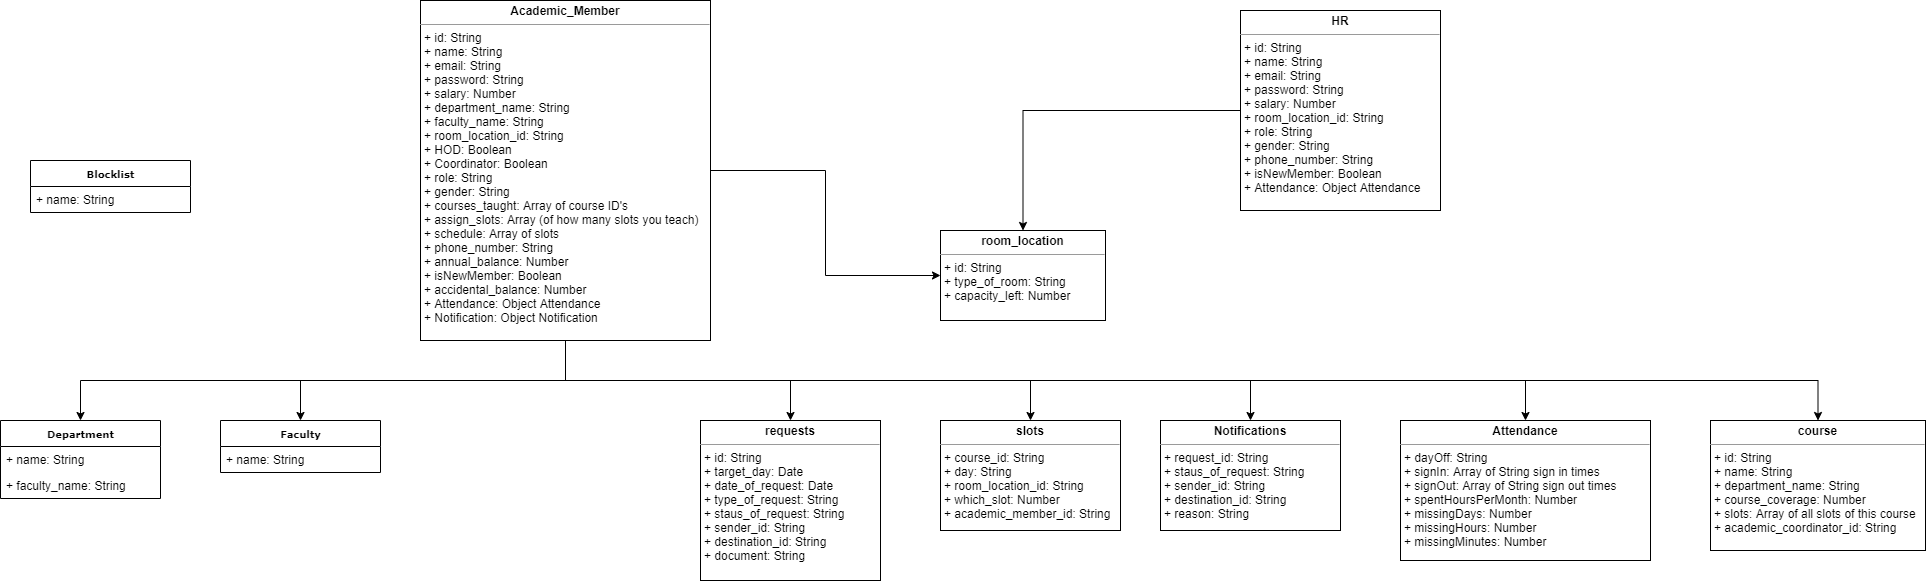

The diagram above was exported from draw.io. Its source (the exported page's mxGraphModel, read from the mxfile embedded in the PNG):
<mxGraphModel dx="1038" dy="548" grid="1" gridSize="10" guides="1" tooltips="1" connect="1" arrows="1" fold="1" page="1" pageScale="1" pageWidth="850" pageHeight="1100" background="#ffffff" math="0" shadow="0">
  <root>
    <mxCell id="0" />
    <mxCell id="1" parent="0" />
    <mxCell id="17acba5748e5396b-20" value="&lt;b&gt;Department&lt;/b&gt;" style="swimlane;html=1;fontStyle=0;childLayout=stackLayout;horizontal=1;startSize=26;fillColor=none;horizontalStack=0;resizeParent=1;resizeLast=0;collapsible=1;marginBottom=0;swimlaneFillColor=#ffffff;rounded=0;shadow=0;comic=0;labelBackgroundColor=none;strokeWidth=1;fontFamily=Verdana;fontSize=10;align=center;" parent="1" vertex="1">
      <mxGeometry x="280" y="440" width="160" height="78" as="geometry">
        <mxRectangle x="345" y="80" width="100" height="26" as="alternateBounds" />
      </mxGeometry>
    </mxCell>
    <mxCell id="17acba5748e5396b-21" value="+ name: String" style="text;html=1;strokeColor=none;fillColor=none;align=left;verticalAlign=top;spacingLeft=4;spacingRight=4;whiteSpace=wrap;overflow=hidden;rotatable=0;points=[[0,0.5],[1,0.5]];portConstraint=eastwest;" parent="17acba5748e5396b-20" vertex="1">
      <mxGeometry y="26" width="160" height="26" as="geometry" />
    </mxCell>
    <mxCell id="17acba5748e5396b-24" value="+ faculty_name: String" style="text;html=1;strokeColor=none;fillColor=none;align=left;verticalAlign=top;spacingLeft=4;spacingRight=4;whiteSpace=wrap;overflow=hidden;rotatable=0;points=[[0,0.5],[1,0.5]];portConstraint=eastwest;" parent="17acba5748e5396b-20" vertex="1">
      <mxGeometry y="52" width="160" height="26" as="geometry" />
    </mxCell>
    <mxCell id="Pz1h1m0a1_KexYMDbDee-10" style="edgeStyle=orthogonalEdgeStyle;rounded=0;orthogonalLoop=1;jettySize=auto;html=1;exitX=0.5;exitY=1;exitDx=0;exitDy=0;entryX=0.5;entryY=0;entryDx=0;entryDy=0;" parent="1" source="5d2195bd80daf111-18" target="17acba5748e5396b-20" edge="1">
      <mxGeometry relative="1" as="geometry">
        <Array as="points">
          <mxPoint x="845" y="400" />
          <mxPoint x="360" y="400" />
        </Array>
      </mxGeometry>
    </mxCell>
    <mxCell id="Pz1h1m0a1_KexYMDbDee-11" style="edgeStyle=orthogonalEdgeStyle;rounded=0;orthogonalLoop=1;jettySize=auto;html=1;exitX=0.5;exitY=1;exitDx=0;exitDy=0;" parent="1" source="5d2195bd80daf111-18" target="YFOoB7cGF3yjFtRshf5v-3" edge="1">
      <mxGeometry relative="1" as="geometry" />
    </mxCell>
    <mxCell id="Pz1h1m0a1_KexYMDbDee-12" style="edgeStyle=orthogonalEdgeStyle;rounded=0;orthogonalLoop=1;jettySize=auto;html=1;exitX=0.5;exitY=1;exitDx=0;exitDy=0;entryX=0.5;entryY=0;entryDx=0;entryDy=0;" parent="1" source="5d2195bd80daf111-18" target="YFOoB7cGF3yjFtRshf5v-7" edge="1">
      <mxGeometry relative="1" as="geometry" />
    </mxCell>
    <mxCell id="Pz1h1m0a1_KexYMDbDee-13" style="edgeStyle=orthogonalEdgeStyle;rounded=0;orthogonalLoop=1;jettySize=auto;html=1;exitX=0.5;exitY=1;exitDx=0;exitDy=0;entryX=0.5;entryY=0;entryDx=0;entryDy=0;" parent="1" source="5d2195bd80daf111-18" target="YFOoB7cGF3yjFtRshf5v-9" edge="1">
      <mxGeometry relative="1" as="geometry" />
    </mxCell>
    <mxCell id="Pz1h1m0a1_KexYMDbDee-14" style="edgeStyle=orthogonalEdgeStyle;rounded=0;orthogonalLoop=1;jettySize=auto;html=1;exitX=0.5;exitY=1;exitDx=0;exitDy=0;entryX=0.5;entryY=0;entryDx=0;entryDy=0;" parent="1" source="5d2195bd80daf111-18" target="Pz1h1m0a1_KexYMDbDee-1" edge="1">
      <mxGeometry relative="1" as="geometry" />
    </mxCell>
    <mxCell id="Pz1h1m0a1_KexYMDbDee-15" style="edgeStyle=orthogonalEdgeStyle;rounded=0;orthogonalLoop=1;jettySize=auto;html=1;exitX=0.5;exitY=1;exitDx=0;exitDy=0;entryX=0.5;entryY=0;entryDx=0;entryDy=0;" parent="1" source="5d2195bd80daf111-18" target="YFOoB7cGF3yjFtRshf5v-1" edge="1">
      <mxGeometry relative="1" as="geometry" />
    </mxCell>
    <mxCell id="Pz1h1m0a1_KexYMDbDee-16" style="edgeStyle=orthogonalEdgeStyle;rounded=0;orthogonalLoop=1;jettySize=auto;html=1;exitX=0.5;exitY=1;exitDx=0;exitDy=0;entryX=0.5;entryY=0;entryDx=0;entryDy=0;" parent="1" source="5d2195bd80daf111-18" target="YFOoB7cGF3yjFtRshf5v-2" edge="1">
      <mxGeometry relative="1" as="geometry" />
    </mxCell>
    <mxCell id="Pz1h1m0a1_KexYMDbDee-19" style="edgeStyle=orthogonalEdgeStyle;rounded=0;orthogonalLoop=1;jettySize=auto;html=1;exitX=1;exitY=0.5;exitDx=0;exitDy=0;entryX=0;entryY=0.5;entryDx=0;entryDy=0;" parent="1" source="5d2195bd80daf111-18" target="YFOoB7cGF3yjFtRshf5v-8" edge="1">
      <mxGeometry relative="1" as="geometry" />
    </mxCell>
    <mxCell id="5d2195bd80daf111-18" value="&lt;p style=&quot;margin: 0px ; margin-top: 4px ; text-align: center&quot;&gt;&lt;b&gt;Academic_Member&lt;/b&gt;&lt;/p&gt;&lt;hr size=&quot;1&quot;&gt;&lt;p style=&quot;margin: 0px ; margin-left: 4px&quot;&gt;+ id: String&lt;br&gt;+ name: String&lt;/p&gt;&lt;p style=&quot;margin: 0px ; margin-left: 4px&quot;&gt;+ email: String&lt;br&gt;+ password: String&lt;/p&gt;&lt;p style=&quot;margin: 0px 0px 0px 4px&quot;&gt;+ salary: Number&lt;br&gt;+ department_name: String&lt;/p&gt;&lt;p style=&quot;margin: 0px 0px 0px 4px&quot;&gt;+ faculty_name: String&lt;br&gt;+ room_location_id: String&lt;/p&gt;&lt;p style=&quot;margin: 0px 0px 0px 4px&quot;&gt;+ HOD: Boolean&lt;br&gt;+ Coordinator: Boolean&lt;/p&gt;&lt;p style=&quot;margin: 0px 0px 0px 4px&quot;&gt;+ role: String&lt;/p&gt;&lt;p style=&quot;margin: 0px 0px 0px 4px&quot;&gt;+ gender: String&lt;/p&gt;&lt;p style=&quot;margin: 0px 0px 0px 4px&quot;&gt;+ courses_taught: Array of course ID's&lt;/p&gt;&lt;p style=&quot;margin: 0px 0px 0px 4px&quot;&gt;+ assign_slots: Array (of how many slots you teach)&lt;/p&gt;&lt;p style=&quot;margin: 0px 0px 0px 4px&quot;&gt;+ schedule: Array of slots&lt;br&gt;&lt;/p&gt;&lt;p style=&quot;margin: 0px 0px 0px 4px&quot;&gt;+ phone_number: String&lt;/p&gt;&lt;p style=&quot;margin: 0px 0px 0px 4px&quot;&gt;+ annual_balance: Number&lt;/p&gt;&lt;p style=&quot;margin: 0px 0px 0px 4px&quot;&gt;+ isNewMember: Boolean&lt;br&gt;&lt;/p&gt;&lt;p style=&quot;margin: 0px 0px 0px 4px&quot;&gt;+ accidental_balance: Number&lt;/p&gt;&lt;p style=&quot;margin: 0px 0px 0px 4px&quot;&gt;+ Attendance: Object Attendance&lt;/p&gt;&lt;p style=&quot;margin: 0px 0px 0px 4px&quot;&gt;+ Notification: Object Notification&lt;/p&gt;&lt;p style=&quot;margin: 0px 0px 0px 4px&quot;&gt;&lt;br&gt;&lt;/p&gt;&lt;p style=&quot;margin: 0px 0px 0px 4px&quot;&gt;&lt;br&gt;&lt;/p&gt;&lt;p style=&quot;margin: 0px ; margin-left: 4px&quot;&gt;&lt;br&gt;&lt;/p&gt;&lt;p style=&quot;margin: 0px ; margin-left: 4px&quot;&gt;&lt;br&gt;&lt;/p&gt;" style="verticalAlign=top;align=left;overflow=fill;fontSize=12;fontFamily=Helvetica;html=1;rounded=0;shadow=0;comic=0;labelBackgroundColor=none;strokeWidth=1" parent="1" vertex="1">
      <mxGeometry x="700" y="20" width="290" height="340" as="geometry" />
    </mxCell>
    <mxCell id="YFOoB7cGF3yjFtRshf5v-1" value="&lt;p style=&quot;margin: 0px ; margin-top: 4px ; text-align: center&quot;&gt;&lt;b&gt;Attendance&lt;/b&gt;&lt;/p&gt;&lt;hr size=&quot;1&quot;&gt;&lt;p style=&quot;margin: 0px ; margin-left: 4px&quot;&gt;+ dayOff: String&lt;br&gt;+ signIn: Array of String sign in times&lt;/p&gt;&lt;p style=&quot;margin: 0px ; margin-left: 4px&quot;&gt;+ signOut: Array of String sign out times&lt;br&gt;+ spentHoursPerMonth: Number&lt;/p&gt;&lt;p style=&quot;margin: 0px 0px 0px 4px&quot;&gt;+ missingDays: Number&lt;br&gt;+ missingHours: Number&lt;/p&gt;&lt;p style=&quot;margin: 0px 0px 0px 4px&quot;&gt;+ missingMinutes: Number&lt;br&gt;&lt;br&gt;&lt;/p&gt;&lt;p style=&quot;margin: 0px 0px 0px 4px&quot;&gt;&lt;br&gt;&lt;/p&gt;&lt;p style=&quot;margin: 0px 0px 0px 4px&quot;&gt;&lt;br&gt;&lt;/p&gt;&lt;p style=&quot;margin: 0px 0px 0px 4px&quot;&gt;&lt;br&gt;&lt;/p&gt;&lt;p style=&quot;margin: 0px ; margin-left: 4px&quot;&gt;&lt;br&gt;&lt;/p&gt;&lt;p style=&quot;margin: 0px ; margin-left: 4px&quot;&gt;&lt;br&gt;&lt;/p&gt;" style="verticalAlign=top;align=left;overflow=fill;fontSize=12;fontFamily=Helvetica;html=1;rounded=0;shadow=0;comic=0;labelBackgroundColor=none;strokeWidth=1" parent="1" vertex="1">
      <mxGeometry x="1680" y="440" width="250" height="140" as="geometry" />
    </mxCell>
    <mxCell id="YFOoB7cGF3yjFtRshf5v-2" value="&lt;p style=&quot;margin: 0px ; margin-top: 4px ; text-align: center&quot;&gt;&lt;b&gt;course&lt;/b&gt;&lt;/p&gt;&lt;hr size=&quot;1&quot;&gt;&lt;p style=&quot;margin: 0px ; margin-left: 4px&quot;&gt;+ id: String&lt;br&gt;+ name: String&lt;/p&gt;&lt;p style=&quot;margin: 0px 0px 0px 4px&quot;&gt;+ department_name: String&lt;/p&gt;&lt;p style=&quot;margin: 0px 0px 0px 4px&quot;&gt;+ course_coverage: Number&lt;br&gt;&lt;/p&gt;&lt;p style=&quot;margin: 0px 0px 0px 4px&quot;&gt;&lt;span&gt;+ slots: Array of all slots of this course&lt;/span&gt;&lt;/p&gt;&lt;p style=&quot;margin: 0px 0px 0px 4px&quot;&gt;+ academic_coordinator_id: String&lt;/p&gt;&lt;p style=&quot;margin: 0px 0px 0px 4px&quot;&gt;&lt;br&gt;&lt;/p&gt;&lt;p style=&quot;margin: 0px 0px 0px 4px&quot;&gt;&lt;br&gt;&lt;/p&gt;&lt;p style=&quot;margin: 0px 0px 0px 4px&quot;&gt;&lt;br&gt;&lt;/p&gt;&lt;p style=&quot;margin: 0px ; margin-left: 4px&quot;&gt;&lt;br&gt;&lt;/p&gt;&lt;p style=&quot;margin: 0px ; margin-left: 4px&quot;&gt;&lt;br&gt;&lt;/p&gt;" style="verticalAlign=top;align=left;overflow=fill;fontSize=12;fontFamily=Helvetica;html=1;rounded=0;shadow=0;comic=0;labelBackgroundColor=none;strokeWidth=1" parent="1" vertex="1">
      <mxGeometry x="1990" y="440" width="215" height="130" as="geometry" />
    </mxCell>
    <mxCell id="YFOoB7cGF3yjFtRshf5v-3" value="&lt;b&gt;Faculty&lt;/b&gt;" style="swimlane;html=1;fontStyle=0;childLayout=stackLayout;horizontal=1;startSize=26;horizontalStack=0;resizeParent=1;resizeLast=0;collapsible=1;marginBottom=0;swimlaneFillColor=#ffffff;rounded=0;shadow=0;comic=0;labelBackgroundColor=none;strokeWidth=1;fontFamily=Verdana;fontSize=10;align=center;fillColor=none;" parent="1" vertex="1">
      <mxGeometry x="500" y="440" width="160" height="52" as="geometry">
        <mxRectangle x="345" y="170" width="70" height="26" as="alternateBounds" />
      </mxGeometry>
    </mxCell>
    <mxCell id="YFOoB7cGF3yjFtRshf5v-4" value="+ name: String" style="text;html=1;strokeColor=none;fillColor=none;align=left;verticalAlign=top;spacingLeft=4;spacingRight=4;whiteSpace=wrap;overflow=hidden;rotatable=0;points=[[0,0.5],[1,0.5]];portConstraint=eastwest;" parent="YFOoB7cGF3yjFtRshf5v-3" vertex="1">
      <mxGeometry y="26" width="160" height="26" as="geometry" />
    </mxCell>
    <mxCell id="Pz1h1m0a1_KexYMDbDee-20" style="edgeStyle=orthogonalEdgeStyle;rounded=0;orthogonalLoop=1;jettySize=auto;html=1;exitX=0;exitY=0.5;exitDx=0;exitDy=0;entryX=0.5;entryY=0;entryDx=0;entryDy=0;" parent="1" source="YFOoB7cGF3yjFtRshf5v-6" target="YFOoB7cGF3yjFtRshf5v-8" edge="1">
      <mxGeometry relative="1" as="geometry" />
    </mxCell>
    <mxCell id="YFOoB7cGF3yjFtRshf5v-6" value="&lt;p style=&quot;margin: 0px ; margin-top: 4px ; text-align: center&quot;&gt;&lt;b&gt;HR&lt;/b&gt;&lt;/p&gt;&lt;hr size=&quot;1&quot;&gt;&lt;p style=&quot;margin: 0px ; margin-left: 4px&quot;&gt;+ id: String&lt;br&gt;+ name: String&lt;/p&gt;&lt;p style=&quot;margin: 0px ; margin-left: 4px&quot;&gt;+ email: String&lt;br&gt;+ password: String&lt;/p&gt;&lt;p style=&quot;margin: 0px 0px 0px 4px&quot;&gt;+ salary: Number&lt;br&gt;&lt;/p&gt;&lt;p style=&quot;margin: 0px 0px 0px 4px&quot;&gt;+ room_location_id: String&lt;/p&gt;&lt;p style=&quot;margin: 0px 0px 0px 4px&quot;&gt;+ role: String&lt;/p&gt;&lt;p style=&quot;margin: 0px 0px 0px 4px&quot;&gt;+ gender: String&lt;/p&gt;&lt;p style=&quot;margin: 0px 0px 0px 4px&quot;&gt;+ phone_number: String&lt;/p&gt;&lt;p style=&quot;margin: 0px 0px 0px 4px&quot;&gt;+ isNewMember: Boolean&lt;br&gt;&lt;/p&gt;&lt;p style=&quot;margin: 0px 0px 0px 4px&quot;&gt;+ Attendance: Object Attendance&lt;br&gt;&lt;/p&gt;&lt;p style=&quot;margin: 0px 0px 0px 4px&quot;&gt;&lt;br&gt;&lt;/p&gt;&lt;p style=&quot;margin: 0px 0px 0px 4px&quot;&gt;&lt;br&gt;&lt;/p&gt;&lt;p style=&quot;margin: 0px 0px 0px 4px&quot;&gt;&lt;br&gt;&lt;/p&gt;&lt;p style=&quot;margin: 0px 0px 0px 4px&quot;&gt;&lt;br&gt;&lt;/p&gt;&lt;p style=&quot;margin: 0px ; margin-left: 4px&quot;&gt;&lt;br&gt;&lt;/p&gt;&lt;p style=&quot;margin: 0px ; margin-left: 4px&quot;&gt;&lt;br&gt;&lt;/p&gt;" style="verticalAlign=top;align=left;overflow=fill;fontSize=12;fontFamily=Helvetica;html=1;rounded=0;shadow=0;comic=0;labelBackgroundColor=none;strokeWidth=1;glass=0" parent="1" vertex="1">
      <mxGeometry x="1520" y="30" width="200" height="200" as="geometry">
        <mxRectangle x="340" y="270" width="180" height="240" as="alternateBounds" />
      </mxGeometry>
    </mxCell>
    <mxCell id="YFOoB7cGF3yjFtRshf5v-7" value="&lt;p style=&quot;margin: 0px ; margin-top: 4px ; text-align: center&quot;&gt;&lt;b&gt;requests&lt;/b&gt;&lt;/p&gt;&lt;hr size=&quot;1&quot;&gt;&lt;p style=&quot;margin: 0px ; margin-left: 4px&quot;&gt;+ id: String&lt;br&gt;+ target_day: Date&lt;/p&gt;&lt;p style=&quot;margin: 0px ; margin-left: 4px&quot;&gt;+ date_of_request: Date&lt;br&gt;+ type_of_request: String&lt;br&gt;&lt;/p&gt;&lt;p style=&quot;margin: 0px 0px 0px 4px&quot;&gt;+ staus_of_request: String&lt;br&gt;&lt;/p&gt;&lt;p style=&quot;margin: 0px 0px 0px 4px&quot;&gt;+ sender_id: String&lt;/p&gt;&lt;p style=&quot;margin: 0px 0px 0px 4px&quot;&gt;+ destination_id: String&lt;br&gt;&lt;/p&gt;&lt;p style=&quot;margin: 0px 0px 0px 4px&quot;&gt;+ document: String&lt;/p&gt;&lt;p style=&quot;margin: 0px 0px 0px 4px&quot;&gt;&lt;br&gt;&lt;/p&gt;&lt;p style=&quot;margin: 0px 0px 0px 4px&quot;&gt;&lt;br&gt;&lt;/p&gt;&lt;p style=&quot;margin: 0px 0px 0px 4px&quot;&gt;&lt;br&gt;&lt;/p&gt;&lt;p style=&quot;margin: 0px 0px 0px 4px&quot;&gt;&lt;br&gt;&lt;/p&gt;&lt;p style=&quot;margin: 0px ; margin-left: 4px&quot;&gt;&lt;br&gt;&lt;/p&gt;&lt;p style=&quot;margin: 0px ; margin-left: 4px&quot;&gt;&lt;br&gt;&lt;/p&gt;" style="verticalAlign=top;align=left;overflow=fill;fontSize=12;fontFamily=Helvetica;html=1;rounded=0;shadow=0;comic=0;labelBackgroundColor=none;strokeWidth=1" parent="1" vertex="1">
      <mxGeometry x="980" y="440" width="180" height="160" as="geometry" />
    </mxCell>
    <mxCell id="YFOoB7cGF3yjFtRshf5v-8" value="&lt;p style=&quot;margin: 0px ; margin-top: 4px ; text-align: center&quot;&gt;&lt;b&gt;room_location&lt;/b&gt;&lt;/p&gt;&lt;hr size=&quot;1&quot;&gt;&lt;p style=&quot;margin: 0px ; margin-left: 4px&quot;&gt;+ id: String&lt;br&gt;+ type_of_room: String&lt;/p&gt;&lt;p style=&quot;margin: 0px ; margin-left: 4px&quot;&gt;+ capacity_left: Number&lt;br&gt;&lt;/p&gt;&lt;p style=&quot;margin: 0px 0px 0px 4px&quot;&gt;&lt;br&gt;&lt;/p&gt;&lt;p style=&quot;margin: 0px 0px 0px 4px&quot;&gt;&lt;br&gt;&lt;/p&gt;&lt;p style=&quot;margin: 0px 0px 0px 4px&quot;&gt;&lt;br&gt;&lt;/p&gt;&lt;p style=&quot;margin: 0px ; margin-left: 4px&quot;&gt;&lt;br&gt;&lt;/p&gt;&lt;p style=&quot;margin: 0px ; margin-left: 4px&quot;&gt;&lt;br&gt;&lt;/p&gt;" style="verticalAlign=top;align=left;overflow=fill;fontSize=12;fontFamily=Helvetica;html=1;rounded=0;shadow=0;comic=0;labelBackgroundColor=none;strokeWidth=1" parent="1" vertex="1">
      <mxGeometry x="1220" y="250" width="165" height="90" as="geometry" />
    </mxCell>
    <mxCell id="YFOoB7cGF3yjFtRshf5v-9" value="&lt;p style=&quot;margin: 0px ; margin-top: 4px ; text-align: center&quot;&gt;&lt;b&gt;slots&lt;/b&gt;&lt;/p&gt;&lt;hr size=&quot;1&quot;&gt;&lt;p style=&quot;margin: 0px ; margin-left: 4px&quot;&gt;+ course_id: String&lt;br&gt;+ day: String&lt;/p&gt;&lt;p style=&quot;margin: 0px ; margin-left: 4px&quot;&gt;+ room_location_id: String&lt;br&gt;+ which_slot: Number&lt;br&gt;&lt;/p&gt;&lt;p style=&quot;margin: 0px 0px 0px 4px&quot;&gt;+ academic_member_id: String&lt;br&gt;&lt;/p&gt;&lt;p style=&quot;margin: 0px 0px 0px 4px&quot;&gt;&lt;br&gt;&lt;/p&gt;&lt;p style=&quot;margin: 0px 0px 0px 4px&quot;&gt;&lt;br&gt;&lt;/p&gt;&lt;p style=&quot;margin: 0px 0px 0px 4px&quot;&gt;&lt;br&gt;&lt;/p&gt;&lt;p style=&quot;margin: 0px 0px 0px 4px&quot;&gt;&lt;br&gt;&lt;/p&gt;&lt;p style=&quot;margin: 0px 0px 0px 4px&quot;&gt;&lt;br&gt;&lt;/p&gt;&lt;p style=&quot;margin: 0px ; margin-left: 4px&quot;&gt;&lt;br&gt;&lt;/p&gt;&lt;p style=&quot;margin: 0px ; margin-left: 4px&quot;&gt;&lt;br&gt;&lt;/p&gt;" style="verticalAlign=top;align=left;overflow=fill;fontSize=12;fontFamily=Helvetica;html=1;rounded=0;shadow=0;comic=0;labelBackgroundColor=none;strokeWidth=1" parent="1" vertex="1">
      <mxGeometry x="1220" y="440" width="180" height="110" as="geometry" />
    </mxCell>
    <mxCell id="Pz1h1m0a1_KexYMDbDee-1" value="&lt;p style=&quot;margin: 0px ; margin-top: 4px ; text-align: center&quot;&gt;&lt;b&gt;Notifications&lt;/b&gt;&lt;/p&gt;&lt;hr size=&quot;1&quot;&gt;&lt;p style=&quot;margin: 0px ; margin-left: 4px&quot;&gt;+ request_id: String&lt;br&gt;&lt;/p&gt;&lt;p style=&quot;margin: 0px 0px 0px 4px&quot;&gt;+ staus_of_request: String&lt;br&gt;&lt;/p&gt;&lt;p style=&quot;margin: 0px 0px 0px 4px&quot;&gt;+ sender_id: String&lt;/p&gt;&lt;p style=&quot;margin: 0px 0px 0px 4px&quot;&gt;+ destination_id: String&lt;br&gt;&lt;/p&gt;&lt;p style=&quot;margin: 0px 0px 0px 4px&quot;&gt;+ reason: String&lt;/p&gt;&lt;p style=&quot;margin: 0px 0px 0px 4px&quot;&gt;&lt;br&gt;&lt;/p&gt;&lt;p style=&quot;margin: 0px 0px 0px 4px&quot;&gt;&lt;br&gt;&lt;/p&gt;&lt;p style=&quot;margin: 0px 0px 0px 4px&quot;&gt;&lt;br&gt;&lt;/p&gt;&lt;p style=&quot;margin: 0px 0px 0px 4px&quot;&gt;&lt;br&gt;&lt;/p&gt;&lt;p style=&quot;margin: 0px ; margin-left: 4px&quot;&gt;&lt;br&gt;&lt;/p&gt;&lt;p style=&quot;margin: 0px ; margin-left: 4px&quot;&gt;&lt;br&gt;&lt;/p&gt;" style="verticalAlign=top;align=left;overflow=fill;fontSize=12;fontFamily=Helvetica;html=1;rounded=0;shadow=0;comic=0;labelBackgroundColor=none;strokeWidth=1" parent="1" vertex="1">
      <mxGeometry x="1440" y="440" width="180" height="110" as="geometry" />
    </mxCell>
    <mxCell id="Pz1h1m0a1_KexYMDbDee-2" value="&lt;b&gt;Blocklist&lt;/b&gt;" style="swimlane;html=1;fontStyle=0;childLayout=stackLayout;horizontal=1;startSize=26;horizontalStack=0;resizeParent=1;resizeLast=0;collapsible=1;marginBottom=0;swimlaneFillColor=#ffffff;rounded=0;shadow=0;comic=0;labelBackgroundColor=none;strokeWidth=1;fontFamily=Verdana;fontSize=10;align=center;fillColor=none;" parent="1" vertex="1">
      <mxGeometry x="310" y="180" width="160" height="52" as="geometry">
        <mxRectangle x="570" y="80" width="70" height="26" as="alternateBounds" />
      </mxGeometry>
    </mxCell>
    <mxCell id="Pz1h1m0a1_KexYMDbDee-3" value="+ name: String" style="text;html=1;strokeColor=none;fillColor=none;align=left;verticalAlign=top;spacingLeft=4;spacingRight=4;whiteSpace=wrap;overflow=hidden;rotatable=0;points=[[0,0.5],[1,0.5]];portConstraint=eastwest;" parent="Pz1h1m0a1_KexYMDbDee-2" vertex="1">
      <mxGeometry y="26" width="160" height="26" as="geometry" />
    </mxCell>
  </root>
</mxGraphModel>